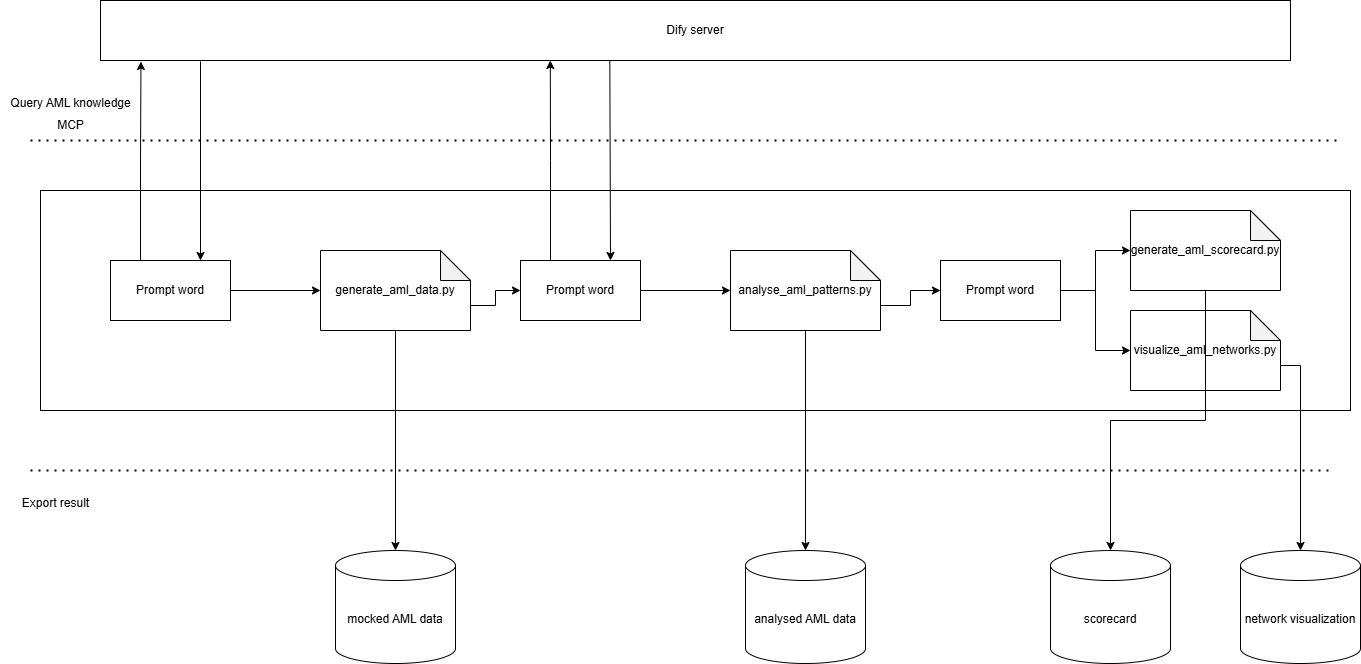

The diagram above was exported from draw.io. Its source (the exported page's mxGraphModel, read from the mxfile embedded in the PNG):
<mxGraphModel dx="1426" dy="777" grid="1" gridSize="10" guides="1" tooltips="1" connect="1" arrows="1" fold="1" page="1" pageScale="1" pageWidth="2336" pageHeight="1654" math="0" shadow="0">
  <root>
    <mxCell id="0" />
    <mxCell id="1" parent="0" />
    <mxCell id="YI1Doc1qWYYjBwgKX3Oa-1" value="Dify server" style="rounded=0;whiteSpace=wrap;html=1;" vertex="1" parent="1">
      <mxGeometry x="460" y="260" width="1190" height="60" as="geometry" />
    </mxCell>
    <mxCell id="YI1Doc1qWYYjBwgKX3Oa-2" value="" style="endArrow=none;dashed=1;html=1;dashPattern=1 3;strokeWidth=2;rounded=0;" edge="1" parent="1">
      <mxGeometry width="50" height="50" relative="1" as="geometry">
        <mxPoint x="390" y="400" as="sourcePoint" />
        <mxPoint x="1700" y="400" as="targetPoint" />
      </mxGeometry>
    </mxCell>
    <mxCell id="YI1Doc1qWYYjBwgKX3Oa-3" value="" style="rounded=0;whiteSpace=wrap;html=1;" vertex="1" parent="1">
      <mxGeometry x="400" y="450" width="1310" height="220" as="geometry" />
    </mxCell>
    <mxCell id="YI1Doc1qWYYjBwgKX3Oa-4" value="" style="endArrow=none;dashed=1;html=1;dashPattern=1 3;strokeWidth=2;rounded=0;" edge="1" parent="1">
      <mxGeometry width="50" height="50" relative="1" as="geometry">
        <mxPoint x="390" y="730" as="sourcePoint" />
        <mxPoint x="1690" y="730" as="targetPoint" />
      </mxGeometry>
    </mxCell>
    <mxCell id="YI1Doc1qWYYjBwgKX3Oa-5" value="mocked AML data" style="shape=cylinder3;whiteSpace=wrap;html=1;boundedLbl=1;backgroundOutline=1;size=15;" vertex="1" parent="1">
      <mxGeometry x="695" y="810" width="120" height="113" as="geometry" />
    </mxCell>
    <mxCell id="YI1Doc1qWYYjBwgKX3Oa-9" style="edgeStyle=orthogonalEdgeStyle;rounded=0;orthogonalLoop=1;jettySize=auto;html=1;exitX=1;exitY=0.5;exitDx=0;exitDy=0;" edge="1" parent="1" source="YI1Doc1qWYYjBwgKX3Oa-6" target="YI1Doc1qWYYjBwgKX3Oa-8">
      <mxGeometry relative="1" as="geometry" />
    </mxCell>
    <mxCell id="YI1Doc1qWYYjBwgKX3Oa-6" value="Prompt word" style="rounded=0;whiteSpace=wrap;html=1;" vertex="1" parent="1">
      <mxGeometry x="470" y="520" width="120" height="60" as="geometry" />
    </mxCell>
    <mxCell id="YI1Doc1qWYYjBwgKX3Oa-14" style="edgeStyle=orthogonalEdgeStyle;rounded=0;orthogonalLoop=1;jettySize=auto;html=1;exitX=0.5;exitY=1;exitDx=0;exitDy=0;exitPerimeter=0;" edge="1" parent="1" source="YI1Doc1qWYYjBwgKX3Oa-8" target="YI1Doc1qWYYjBwgKX3Oa-5">
      <mxGeometry relative="1" as="geometry" />
    </mxCell>
    <mxCell id="YI1Doc1qWYYjBwgKX3Oa-19" style="edgeStyle=orthogonalEdgeStyle;rounded=0;orthogonalLoop=1;jettySize=auto;html=1;exitX=0;exitY=0;exitDx=150;exitDy=55;exitPerimeter=0;" edge="1" parent="1" source="YI1Doc1qWYYjBwgKX3Oa-8" target="YI1Doc1qWYYjBwgKX3Oa-17">
      <mxGeometry relative="1" as="geometry" />
    </mxCell>
    <mxCell id="YI1Doc1qWYYjBwgKX3Oa-8" value="generate_aml_data.py" style="shape=note;whiteSpace=wrap;html=1;backgroundOutline=1;darkOpacity=0.05;" vertex="1" parent="1">
      <mxGeometry x="680" y="510" width="150" height="80" as="geometry" />
    </mxCell>
    <mxCell id="YI1Doc1qWYYjBwgKX3Oa-10" style="edgeStyle=orthogonalEdgeStyle;rounded=0;orthogonalLoop=1;jettySize=auto;html=1;exitX=0.25;exitY=0;exitDx=0;exitDy=0;entryX=0.034;entryY=1.017;entryDx=0;entryDy=0;entryPerimeter=0;" edge="1" parent="1" source="YI1Doc1qWYYjBwgKX3Oa-6" target="YI1Doc1qWYYjBwgKX3Oa-1">
      <mxGeometry relative="1" as="geometry">
        <mxPoint x="500" y="310" as="targetPoint" />
      </mxGeometry>
    </mxCell>
    <mxCell id="YI1Doc1qWYYjBwgKX3Oa-11" value="" style="endArrow=classic;html=1;rounded=0;entryX=0.75;entryY=0;entryDx=0;entryDy=0;" edge="1" parent="1" target="YI1Doc1qWYYjBwgKX3Oa-6">
      <mxGeometry width="50" height="50" relative="1" as="geometry">
        <mxPoint x="560" y="321" as="sourcePoint" />
        <mxPoint x="1100" y="580" as="targetPoint" />
      </mxGeometry>
    </mxCell>
    <mxCell id="YI1Doc1qWYYjBwgKX3Oa-12" value="Query AML knowledge" style="text;html=1;align=center;verticalAlign=middle;resizable=0;points=[];autosize=1;strokeColor=none;fillColor=none;" vertex="1" parent="1">
      <mxGeometry x="360" y="348" width="140" height="30" as="geometry" />
    </mxCell>
    <mxCell id="YI1Doc1qWYYjBwgKX3Oa-13" value="MCP" style="text;html=1;align=center;verticalAlign=middle;resizable=0;points=[];autosize=1;strokeColor=none;fillColor=none;" vertex="1" parent="1">
      <mxGeometry x="405" y="370" width="50" height="30" as="geometry" />
    </mxCell>
    <mxCell id="YI1Doc1qWYYjBwgKX3Oa-15" value="Export result" style="text;html=1;align=center;verticalAlign=middle;resizable=0;points=[];autosize=1;strokeColor=none;fillColor=none;" vertex="1" parent="1">
      <mxGeometry x="370" y="748" width="90" height="30" as="geometry" />
    </mxCell>
    <mxCell id="YI1Doc1qWYYjBwgKX3Oa-16" style="edgeStyle=orthogonalEdgeStyle;rounded=0;orthogonalLoop=1;jettySize=auto;html=1;exitX=1;exitY=0.5;exitDx=0;exitDy=0;" edge="1" parent="1" source="YI1Doc1qWYYjBwgKX3Oa-17" target="YI1Doc1qWYYjBwgKX3Oa-18">
      <mxGeometry relative="1" as="geometry" />
    </mxCell>
    <mxCell id="YI1Doc1qWYYjBwgKX3Oa-17" value="Prompt word" style="rounded=0;whiteSpace=wrap;html=1;" vertex="1" parent="1">
      <mxGeometry x="880" y="520" width="120" height="60" as="geometry" />
    </mxCell>
    <mxCell id="YI1Doc1qWYYjBwgKX3Oa-27" style="edgeStyle=orthogonalEdgeStyle;rounded=0;orthogonalLoop=1;jettySize=auto;html=1;exitX=0;exitY=0;exitDx=150;exitDy=55;exitPerimeter=0;entryX=0;entryY=0.5;entryDx=0;entryDy=0;" edge="1" parent="1" source="YI1Doc1qWYYjBwgKX3Oa-18" target="YI1Doc1qWYYjBwgKX3Oa-24">
      <mxGeometry relative="1" as="geometry" />
    </mxCell>
    <mxCell id="YI1Doc1qWYYjBwgKX3Oa-18" value="analyse_aml_patterns.py" style="shape=note;whiteSpace=wrap;html=1;backgroundOutline=1;darkOpacity=0.05;" vertex="1" parent="1">
      <mxGeometry x="1090" y="510" width="150" height="80" as="geometry" />
    </mxCell>
    <mxCell id="YI1Doc1qWYYjBwgKX3Oa-20" style="edgeStyle=orthogonalEdgeStyle;rounded=0;orthogonalLoop=1;jettySize=auto;html=1;exitX=0.25;exitY=0;exitDx=0;exitDy=0;entryX=0.378;entryY=1;entryDx=0;entryDy=0;entryPerimeter=0;" edge="1" parent="1" source="YI1Doc1qWYYjBwgKX3Oa-17" target="YI1Doc1qWYYjBwgKX3Oa-1">
      <mxGeometry relative="1" as="geometry" />
    </mxCell>
    <mxCell id="YI1Doc1qWYYjBwgKX3Oa-21" value="" style="endArrow=classic;html=1;rounded=0;entryX=0.75;entryY=0;entryDx=0;entryDy=0;exitX=0.428;exitY=1;exitDx=0;exitDy=0;exitPerimeter=0;" edge="1" parent="1" source="YI1Doc1qWYYjBwgKX3Oa-1" target="YI1Doc1qWYYjBwgKX3Oa-17">
      <mxGeometry width="50" height="50" relative="1" as="geometry">
        <mxPoint x="960" y="321" as="sourcePoint" />
        <mxPoint x="960" y="520" as="targetPoint" />
      </mxGeometry>
    </mxCell>
    <mxCell id="YI1Doc1qWYYjBwgKX3Oa-22" value="analysed AML data" style="shape=cylinder3;whiteSpace=wrap;html=1;boundedLbl=1;backgroundOutline=1;size=15;" vertex="1" parent="1">
      <mxGeometry x="1105" y="810" width="120" height="113" as="geometry" />
    </mxCell>
    <mxCell id="YI1Doc1qWYYjBwgKX3Oa-23" style="edgeStyle=orthogonalEdgeStyle;rounded=0;orthogonalLoop=1;jettySize=auto;html=1;exitX=0.5;exitY=1;exitDx=0;exitDy=0;exitPerimeter=0;entryX=0.5;entryY=0;entryDx=0;entryDy=0;entryPerimeter=0;" edge="1" parent="1" source="YI1Doc1qWYYjBwgKX3Oa-18" target="YI1Doc1qWYYjBwgKX3Oa-22">
      <mxGeometry relative="1" as="geometry" />
    </mxCell>
    <mxCell id="YI1Doc1qWYYjBwgKX3Oa-28" style="edgeStyle=orthogonalEdgeStyle;rounded=0;orthogonalLoop=1;jettySize=auto;html=1;exitX=1;exitY=0.5;exitDx=0;exitDy=0;" edge="1" parent="1" source="YI1Doc1qWYYjBwgKX3Oa-24" target="YI1Doc1qWYYjBwgKX3Oa-25">
      <mxGeometry relative="1" as="geometry" />
    </mxCell>
    <mxCell id="YI1Doc1qWYYjBwgKX3Oa-29" style="edgeStyle=orthogonalEdgeStyle;rounded=0;orthogonalLoop=1;jettySize=auto;html=1;exitX=1;exitY=0.5;exitDx=0;exitDy=0;" edge="1" parent="1" source="YI1Doc1qWYYjBwgKX3Oa-24" target="YI1Doc1qWYYjBwgKX3Oa-26">
      <mxGeometry relative="1" as="geometry" />
    </mxCell>
    <mxCell id="YI1Doc1qWYYjBwgKX3Oa-24" value="Prompt word" style="rounded=0;whiteSpace=wrap;html=1;" vertex="1" parent="1">
      <mxGeometry x="1300" y="520" width="120" height="60" as="geometry" />
    </mxCell>
    <mxCell id="YI1Doc1qWYYjBwgKX3Oa-25" value="generate_aml_scorecard.py" style="shape=note;whiteSpace=wrap;html=1;backgroundOutline=1;darkOpacity=0.05;" vertex="1" parent="1">
      <mxGeometry x="1490" y="470" width="150" height="80" as="geometry" />
    </mxCell>
    <mxCell id="YI1Doc1qWYYjBwgKX3Oa-34" style="edgeStyle=orthogonalEdgeStyle;rounded=0;orthogonalLoop=1;jettySize=auto;html=1;exitX=0;exitY=0;exitDx=150;exitDy=55;exitPerimeter=0;" edge="1" parent="1" source="YI1Doc1qWYYjBwgKX3Oa-26" target="YI1Doc1qWYYjBwgKX3Oa-31">
      <mxGeometry relative="1" as="geometry" />
    </mxCell>
    <mxCell id="YI1Doc1qWYYjBwgKX3Oa-26" value="visualize_aml_networks.py" style="shape=note;whiteSpace=wrap;html=1;backgroundOutline=1;darkOpacity=0.05;" vertex="1" parent="1">
      <mxGeometry x="1490" y="570" width="150" height="80" as="geometry" />
    </mxCell>
    <mxCell id="YI1Doc1qWYYjBwgKX3Oa-30" value="scorecard" style="shape=cylinder3;whiteSpace=wrap;html=1;boundedLbl=1;backgroundOutline=1;size=15;" vertex="1" parent="1">
      <mxGeometry x="1410" y="810" width="120" height="113" as="geometry" />
    </mxCell>
    <mxCell id="YI1Doc1qWYYjBwgKX3Oa-31" value="network visualization" style="shape=cylinder3;whiteSpace=wrap;html=1;boundedLbl=1;backgroundOutline=1;size=15;" vertex="1" parent="1">
      <mxGeometry x="1600" y="810" width="120" height="113" as="geometry" />
    </mxCell>
    <mxCell id="YI1Doc1qWYYjBwgKX3Oa-33" style="edgeStyle=orthogonalEdgeStyle;rounded=0;orthogonalLoop=1;jettySize=auto;html=1;exitX=0.5;exitY=1;exitDx=0;exitDy=0;exitPerimeter=0;entryX=0.5;entryY=0;entryDx=0;entryDy=0;entryPerimeter=0;" edge="1" parent="1" source="YI1Doc1qWYYjBwgKX3Oa-25" target="YI1Doc1qWYYjBwgKX3Oa-30">
      <mxGeometry relative="1" as="geometry" />
    </mxCell>
  </root>
</mxGraphModel>